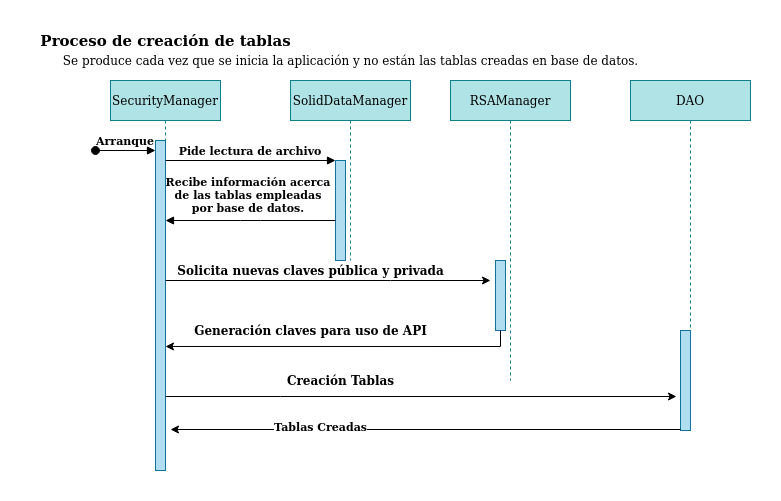

The diagram above was exported from draw.io. Its source (the exported page's mxGraphModel, read from the mxfile embedded in the PNG):
<mxGraphModel dx="862" dy="449" grid="1" gridSize="10" guides="1" tooltips="1" connect="1" arrows="1" fold="1" page="1" pageScale="1" pageWidth="850" pageHeight="1100" math="0" shadow="0">
  <root>
    <mxCell id="0" />
    <mxCell id="1" parent="0" />
    <mxCell id="3nuBFxr9cyL0pnOWT2aG-1" value="SecurityManager" style="shape=umlLifeline;perimeter=lifelinePerimeter;container=1;collapsible=0;recursiveResize=0;rounded=0;shadow=0;strokeWidth=1;fillColor=#b0e3e6;strokeColor=#0e8088;" parent="1" vertex="1">
      <mxGeometry x="120" y="80" width="110" height="390" as="geometry" />
    </mxCell>
    <mxCell id="3nuBFxr9cyL0pnOWT2aG-2" value="" style="points=[];perimeter=orthogonalPerimeter;rounded=0;shadow=0;strokeWidth=1;fillColor=#b1ddf0;strokeColor=#10739e;" parent="3nuBFxr9cyL0pnOWT2aG-1" vertex="1">
      <mxGeometry x="45" y="60" width="10" height="330" as="geometry" />
    </mxCell>
    <mxCell id="3nuBFxr9cyL0pnOWT2aG-3" value="Arranque" style="verticalAlign=bottom;startArrow=oval;endArrow=block;startSize=8;shadow=0;strokeWidth=1;fontStyle=1;labelBackgroundColor=none;" parent="3nuBFxr9cyL0pnOWT2aG-1" target="3nuBFxr9cyL0pnOWT2aG-2" edge="1">
      <mxGeometry relative="1" as="geometry">
        <mxPoint x="-15" y="70" as="sourcePoint" />
      </mxGeometry>
    </mxCell>
    <mxCell id="3nuBFxr9cyL0pnOWT2aG-5" value="SolidDataManager" style="shape=umlLifeline;perimeter=lifelinePerimeter;container=1;collapsible=0;recursiveResize=0;rounded=0;shadow=0;strokeWidth=1;fillColor=#b0e3e6;strokeColor=#0e8088;" parent="1" vertex="1">
      <mxGeometry x="300" y="80" width="120" height="180" as="geometry" />
    </mxCell>
    <mxCell id="3nuBFxr9cyL0pnOWT2aG-6" value="" style="points=[];perimeter=orthogonalPerimeter;rounded=0;shadow=0;strokeWidth=1;fillColor=#b1ddf0;strokeColor=#10739e;" parent="3nuBFxr9cyL0pnOWT2aG-5" vertex="1">
      <mxGeometry x="45" y="80" width="10" height="100" as="geometry" />
    </mxCell>
    <mxCell id="3nuBFxr9cyL0pnOWT2aG-8" value="Pide lectura de archivo" style="verticalAlign=bottom;endArrow=block;entryX=0;entryY=0;shadow=0;strokeWidth=1;fontStyle=1" parent="1" source="3nuBFxr9cyL0pnOWT2aG-2" target="3nuBFxr9cyL0pnOWT2aG-6" edge="1">
      <mxGeometry relative="1" as="geometry">
        <mxPoint x="275" y="160" as="sourcePoint" />
      </mxGeometry>
    </mxCell>
    <mxCell id="3nuBFxr9cyL0pnOWT2aG-9" value="Recibe información acerca&#10;de las tablas empleadas&#10;por base de datos.&#10;" style="verticalAlign=bottom;endArrow=block;entryX=0.5;entryY=0.359;shadow=0;strokeWidth=1;entryDx=0;entryDy=0;entryPerimeter=0;fontStyle=1;labelBackgroundColor=none;" parent="1" source="3nuBFxr9cyL0pnOWT2aG-6" target="3nuBFxr9cyL0pnOWT2aG-1" edge="1">
      <mxGeometry x="0.0179" y="10" relative="1" as="geometry">
        <mxPoint x="240" y="200" as="sourcePoint" />
        <mxPoint x="180" y="200" as="targetPoint" />
        <Array as="points">
          <mxPoint x="260" y="220" />
        </Array>
        <mxPoint as="offset" />
      </mxGeometry>
    </mxCell>
    <mxCell id="DFvZ0GihdrLEcQuGYhrD-1" value="RSAManager" style="shape=umlLifeline;perimeter=lifelinePerimeter;container=1;collapsible=0;recursiveResize=0;rounded=0;shadow=0;strokeWidth=1;fillColor=#b0e3e6;strokeColor=#0e8088;" vertex="1" parent="1">
      <mxGeometry x="460" y="80" width="120" height="300" as="geometry" />
    </mxCell>
    <mxCell id="DFvZ0GihdrLEcQuGYhrD-2" value="" style="points=[];perimeter=orthogonalPerimeter;rounded=0;shadow=0;strokeWidth=1;fillColor=#b1ddf0;strokeColor=#10739e;" vertex="1" parent="DFvZ0GihdrLEcQuGYhrD-1">
      <mxGeometry x="45" y="180" width="10" height="70" as="geometry" />
    </mxCell>
    <mxCell id="DFvZ0GihdrLEcQuGYhrD-3" style="edgeStyle=orthogonalEdgeStyle;rounded=0;orthogonalLoop=1;jettySize=auto;html=1;" edge="1" parent="1" source="3nuBFxr9cyL0pnOWT2aG-2">
      <mxGeometry relative="1" as="geometry">
        <mxPoint x="500" y="280" as="targetPoint" />
        <Array as="points">
          <mxPoint x="400" y="280" />
          <mxPoint x="400" y="280" />
        </Array>
      </mxGeometry>
    </mxCell>
    <mxCell id="DFvZ0GihdrLEcQuGYhrD-4" value="Solicita nuevas claves pública y privada" style="text;html=1;align=center;verticalAlign=middle;resizable=0;points=[];autosize=1;fontStyle=1" vertex="1" parent="1">
      <mxGeometry x="180" y="260" width="280" height="20" as="geometry" />
    </mxCell>
    <mxCell id="DFvZ0GihdrLEcQuGYhrD-6" value="Generación claves para uso de API" style="text;html=1;align=center;verticalAlign=middle;resizable=0;points=[];autosize=1;fontStyle=1" vertex="1" parent="1">
      <mxGeometry x="195" y="320" width="250" height="20" as="geometry" />
    </mxCell>
    <mxCell id="DFvZ0GihdrLEcQuGYhrD-7" style="edgeStyle=orthogonalEdgeStyle;rounded=0;orthogonalLoop=1;jettySize=auto;html=1;entryX=0.5;entryY=0.682;entryDx=0;entryDy=0;entryPerimeter=0;" edge="1" parent="1" source="DFvZ0GihdrLEcQuGYhrD-2" target="3nuBFxr9cyL0pnOWT2aG-1">
      <mxGeometry relative="1" as="geometry">
        <Array as="points">
          <mxPoint x="510" y="346" />
        </Array>
      </mxGeometry>
    </mxCell>
    <mxCell id="DFvZ0GihdrLEcQuGYhrD-8" value="DAO" style="shape=umlLifeline;perimeter=lifelinePerimeter;container=1;collapsible=0;recursiveResize=0;rounded=0;shadow=0;strokeWidth=1;fillColor=#b0e3e6;strokeColor=#0e8088;" vertex="1" parent="1">
      <mxGeometry x="640" y="80" width="120" height="350" as="geometry" />
    </mxCell>
    <mxCell id="DFvZ0GihdrLEcQuGYhrD-9" value="" style="points=[];perimeter=orthogonalPerimeter;rounded=0;shadow=0;strokeWidth=1;fillColor=#b1ddf0;strokeColor=#10739e;" vertex="1" parent="DFvZ0GihdrLEcQuGYhrD-8">
      <mxGeometry x="50" y="250" width="10" height="100" as="geometry" />
    </mxCell>
    <mxCell id="DFvZ0GihdrLEcQuGYhrD-10" style="edgeStyle=orthogonalEdgeStyle;rounded=0;orthogonalLoop=1;jettySize=auto;html=1;entryX=-0.4;entryY=0.66;entryDx=0;entryDy=0;entryPerimeter=0;" edge="1" parent="1" source="3nuBFxr9cyL0pnOWT2aG-2" target="DFvZ0GihdrLEcQuGYhrD-9">
      <mxGeometry relative="1" as="geometry">
        <Array as="points">
          <mxPoint x="290" y="396" />
          <mxPoint x="290" y="396" />
        </Array>
      </mxGeometry>
    </mxCell>
    <mxCell id="DFvZ0GihdrLEcQuGYhrD-11" value="Creación Tablas" style="text;html=1;align=center;verticalAlign=middle;resizable=0;points=[];autosize=1;fontStyle=1" vertex="1" parent="1">
      <mxGeometry x="290" y="370" width="120" height="20" as="geometry" />
    </mxCell>
    <mxCell id="DFvZ0GihdrLEcQuGYhrD-12" style="edgeStyle=orthogonalEdgeStyle;rounded=0;orthogonalLoop=1;jettySize=auto;html=1;" edge="1" parent="1">
      <mxGeometry relative="1" as="geometry">
        <mxPoint x="690" y="429" as="sourcePoint" />
        <mxPoint x="180" y="429" as="targetPoint" />
        <Array as="points">
          <mxPoint x="180" y="429" />
        </Array>
      </mxGeometry>
    </mxCell>
    <mxCell id="DFvZ0GihdrLEcQuGYhrD-13" value="Tablas Creadas" style="edgeLabel;html=1;align=center;verticalAlign=middle;resizable=0;points=[];fontStyle=1" vertex="1" connectable="0" parent="DFvZ0GihdrLEcQuGYhrD-12">
      <mxGeometry x="0.4148" y="-4" relative="1" as="geometry">
        <mxPoint as="offset" />
      </mxGeometry>
    </mxCell>
    <mxCell id="DFvZ0GihdrLEcQuGYhrD-14" value="&lt;b style=&quot;font-size: 15px;&quot;&gt;Proceso de creación de tablas&lt;/b&gt;" style="text;html=1;align=center;verticalAlign=middle;resizable=0;points=[];autosize=1;fontSize=15;" vertex="1" parent="1">
      <mxGeometry x="40" y="30" width="270" height="20" as="geometry" />
    </mxCell>
    <mxCell id="DFvZ0GihdrLEcQuGYhrD-15" value="Se produce cada vez que se inicia la aplicación y no están las tablas creadas en base de datos." style="text;html=1;align=center;verticalAlign=middle;resizable=0;points=[];autosize=1;" vertex="1" parent="1">
      <mxGeometry x="65" y="50" width="590" height="20" as="geometry" />
    </mxCell>
  </root>
</mxGraphModel>